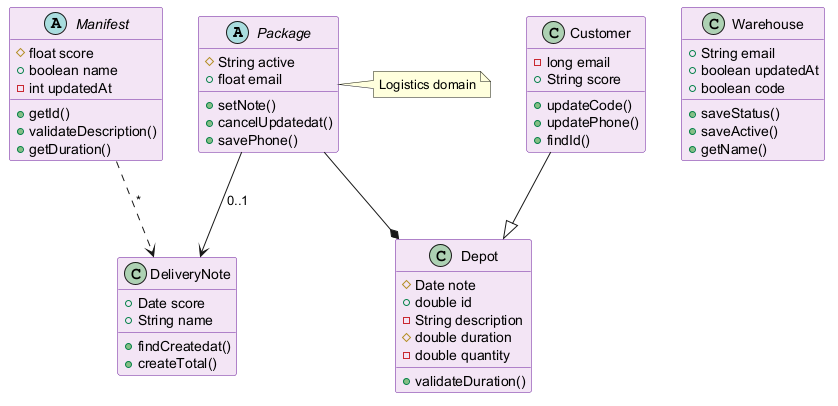

The diagram above was rendered by PlantUML. Its source (embedded in the PNG):
@startuml
skinparam backgroundColor #FFFFFF
skinparam classBackgroundColor #F3E5F5
skinparam classBorderColor #6A1B9A
abstract class Package {
  #String active
  +float email
  +setNote()
  +cancelUpdatedat()
  +savePhone()
}
class Customer {
  -long email
  +String score
  +updateCode()
  +updatePhone()
  +findId()
}
abstract class Manifest {
  #float score
  +boolean name
  -int updatedAt
  +getId()
  +validateDescription()
  +getDuration()
}
class DeliveryNote {
  +Date score
  +String name
  +findCreatedat()
  +createTotal()
}
class Depot {
  #Date note
  +double id
  -String description
  #double duration
  -double quantity
  +validateDuration()
}
class Warehouse {
  +String email
  +boolean updatedAt
  +boolean code
  +saveStatus()
  +saveActive()
  +getName()
}
Package --* Depot
Customer --|> Depot
Manifest ..> DeliveryNote : "*"
Package --> DeliveryNote : "0..1"
note right of Package : Logistics domain
@enduml